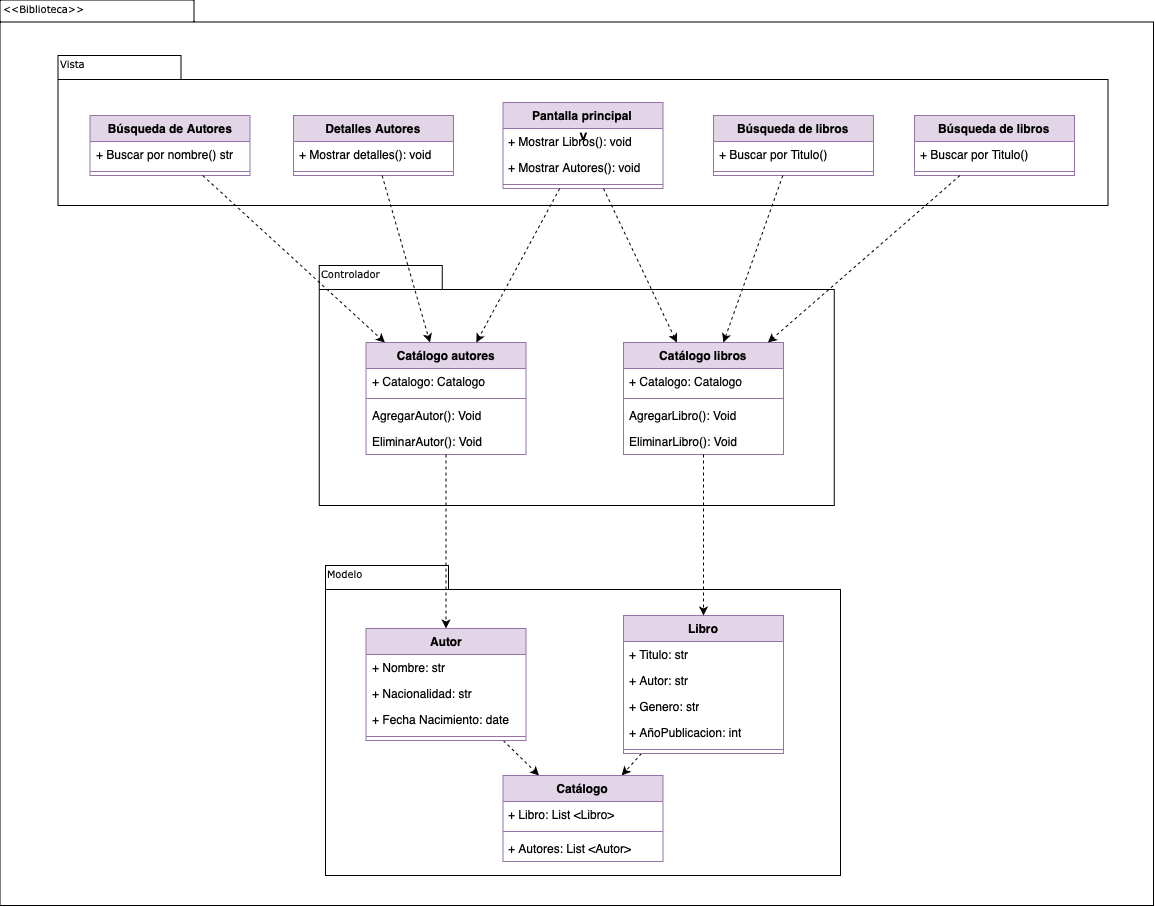

The diagram above was exported from draw.io. Its source (the exported page's mxGraphModel, read from the mxfile embedded in the PNG):
<mxGraphModel dx="1022" dy="828" grid="1" gridSize="10" guides="1" tooltips="1" connect="1" arrows="1" fold="1" page="1" pageScale="1" pageWidth="827" pageHeight="1169" background="none" math="0" shadow="0">
  <root>
    <mxCell id="0" />
    <mxCell id="1" parent="0" />
    <mxCell id="6e0c8c40b5770093-72" value="&lt;span style=&quot;caret-color: rgb(0, 0, 0); font-family: Verdana; font-size: 10px; font-style: normal; font-variant-caps: normal; font-weight: 400; letter-spacing: normal; text-align: left; text-indent: 0px; text-transform: none; white-space: nowrap; word-spacing: 0px; -webkit-text-stroke-width: 0px; text-decoration: none; float: none; display: inline !important;&quot;&gt;Vista&lt;/span&gt;" style="shape=folder;fontStyle=1;spacingTop=10;tabWidth=194;tabHeight=22;tabPosition=left;html=1;rounded=0;shadow=0;comic=0;labelBackgroundColor=#000000;strokeWidth=1;fillColor=none;fontFamily=Verdana;fontSize=10;align=center;fontColor=#FFFFFF;" parent="1" vertex="1">
      <mxGeometry x="326.5" y="114.5" width="1153.5" height="905.5" as="geometry" />
    </mxCell>
    <mxCell id="6e0c8c40b5770093-18" value="" style="group" parent="1" vertex="1" connectable="0">
      <mxGeometry x="384.5" y="170" width="1050" height="150" as="geometry" />
    </mxCell>
    <mxCell id="6e0c8c40b5770093-11" value="V" style="shape=folder;fontStyle=1;spacingTop=10;tabWidth=123;tabHeight=24;tabPosition=left;html=1;rounded=0;shadow=0;comic=0;labelBackgroundColor=none;strokeWidth=1;fontFamily=Verdana;fontSize=10;align=center;" parent="6e0c8c40b5770093-18" vertex="1">
      <mxGeometry width="1050" height="150" as="geometry" />
    </mxCell>
    <mxCell id="Tqa7QZ9Hp-GJ0rmenHsc-3" value="Búsqueda de Autores" style="swimlane;fontStyle=1;align=center;verticalAlign=top;childLayout=stackLayout;horizontal=1;startSize=26;horizontalStack=0;resizeParent=1;resizeParentMax=0;resizeLast=0;collapsible=1;marginBottom=0;whiteSpace=wrap;html=1;fillColor=#e1d5e7;strokeColor=#9673a6;" parent="6e0c8c40b5770093-18" vertex="1">
      <mxGeometry x="32" y="60" width="160" height="60" as="geometry" />
    </mxCell>
    <mxCell id="Tqa7QZ9Hp-GJ0rmenHsc-4" value="+ Buscar por nombre() str" style="text;strokeColor=none;fillColor=none;align=left;verticalAlign=top;spacingLeft=4;spacingRight=4;overflow=hidden;rotatable=0;points=[[0,0.5],[1,0.5]];portConstraint=eastwest;whiteSpace=wrap;html=1;" parent="Tqa7QZ9Hp-GJ0rmenHsc-3" vertex="1">
      <mxGeometry y="26" width="160" height="26" as="geometry" />
    </mxCell>
    <mxCell id="Tqa7QZ9Hp-GJ0rmenHsc-5" value="" style="line;strokeWidth=1;fillColor=none;align=left;verticalAlign=middle;spacingTop=-1;spacingLeft=3;spacingRight=3;rotatable=0;labelPosition=right;points=[];portConstraint=eastwest;strokeColor=inherit;" parent="Tqa7QZ9Hp-GJ0rmenHsc-3" vertex="1">
      <mxGeometry y="52" width="160" height="8" as="geometry" />
    </mxCell>
    <mxCell id="Tqa7QZ9Hp-GJ0rmenHsc-7" value="Detalles Autores" style="swimlane;fontStyle=1;align=center;verticalAlign=top;childLayout=stackLayout;horizontal=1;startSize=26;horizontalStack=0;resizeParent=1;resizeParentMax=0;resizeLast=0;collapsible=1;marginBottom=0;whiteSpace=wrap;html=1;fillColor=#e1d5e7;strokeColor=#9673a6;" parent="6e0c8c40b5770093-18" vertex="1">
      <mxGeometry x="235.5" y="60" width="160" height="60" as="geometry" />
    </mxCell>
    <mxCell id="Tqa7QZ9Hp-GJ0rmenHsc-8" value="+ Mostrar detalles(): void" style="text;strokeColor=none;fillColor=none;align=left;verticalAlign=top;spacingLeft=4;spacingRight=4;overflow=hidden;rotatable=0;points=[[0,0.5],[1,0.5]];portConstraint=eastwest;whiteSpace=wrap;html=1;" parent="Tqa7QZ9Hp-GJ0rmenHsc-7" vertex="1">
      <mxGeometry y="26" width="160" height="26" as="geometry" />
    </mxCell>
    <mxCell id="Tqa7QZ9Hp-GJ0rmenHsc-9" value="" style="line;strokeWidth=1;fillColor=none;align=left;verticalAlign=middle;spacingTop=-1;spacingLeft=3;spacingRight=3;rotatable=0;labelPosition=right;points=[];portConstraint=eastwest;strokeColor=inherit;" parent="Tqa7QZ9Hp-GJ0rmenHsc-7" vertex="1">
      <mxGeometry y="52" width="160" height="8" as="geometry" />
    </mxCell>
    <mxCell id="Tqa7QZ9Hp-GJ0rmenHsc-26" value="Pantalla principal" style="swimlane;fontStyle=1;align=center;verticalAlign=top;childLayout=stackLayout;horizontal=1;startSize=26;horizontalStack=0;resizeParent=1;resizeParentMax=0;resizeLast=0;collapsible=1;marginBottom=0;whiteSpace=wrap;html=1;fillColor=#e1d5e7;strokeColor=#9673a6;" parent="6e0c8c40b5770093-18" vertex="1">
      <mxGeometry x="445" y="47" width="160" height="86" as="geometry" />
    </mxCell>
    <mxCell id="Tqa7QZ9Hp-GJ0rmenHsc-27" value="+ Mostrar Libros(): void" style="text;strokeColor=none;fillColor=none;align=left;verticalAlign=top;spacingLeft=4;spacingRight=4;overflow=hidden;rotatable=0;points=[[0,0.5],[1,0.5]];portConstraint=eastwest;whiteSpace=wrap;html=1;" parent="Tqa7QZ9Hp-GJ0rmenHsc-26" vertex="1">
      <mxGeometry y="26" width="160" height="26" as="geometry" />
    </mxCell>
    <mxCell id="Tqa7QZ9Hp-GJ0rmenHsc-29" value="&lt;span style=&quot;caret-color: rgb(0, 0, 0); color: rgb(0, 0, 0); font-family: Helvetica; font-size: 12px; font-style: normal; font-variant-caps: normal; font-weight: 400; letter-spacing: normal; orphans: auto; text-align: left; text-indent: 0px; text-transform: none; white-space: normal; widows: auto; word-spacing: 0px; -webkit-text-stroke-width: 0px; background-color: rgb(251, 251, 251); text-decoration: none; display: inline !important; float: none;&quot;&gt;+ Mostrar Autores(): void&lt;/span&gt;" style="text;strokeColor=none;fillColor=none;align=left;verticalAlign=top;spacingLeft=4;spacingRight=4;overflow=hidden;rotatable=0;points=[[0,0.5],[1,0.5]];portConstraint=eastwest;whiteSpace=wrap;html=1;" parent="Tqa7QZ9Hp-GJ0rmenHsc-26" vertex="1">
      <mxGeometry y="52" width="160" height="26" as="geometry" />
    </mxCell>
    <mxCell id="Tqa7QZ9Hp-GJ0rmenHsc-28" value="" style="line;strokeWidth=1;fillColor=none;align=left;verticalAlign=middle;spacingTop=-1;spacingLeft=3;spacingRight=3;rotatable=0;labelPosition=right;points=[];portConstraint=eastwest;strokeColor=inherit;" parent="Tqa7QZ9Hp-GJ0rmenHsc-26" vertex="1">
      <mxGeometry y="78" width="160" height="8" as="geometry" />
    </mxCell>
    <mxCell id="Tqa7QZ9Hp-GJ0rmenHsc-30" value="Búsqueda de libros" style="swimlane;fontStyle=1;align=center;verticalAlign=top;childLayout=stackLayout;horizontal=1;startSize=26;horizontalStack=0;resizeParent=1;resizeParentMax=0;resizeLast=0;collapsible=1;marginBottom=0;whiteSpace=wrap;html=1;fillColor=#e1d5e7;strokeColor=#9673a6;" parent="6e0c8c40b5770093-18" vertex="1">
      <mxGeometry x="655.5" y="60" width="160" height="60" as="geometry" />
    </mxCell>
    <mxCell id="Tqa7QZ9Hp-GJ0rmenHsc-31" value="+ Buscar por Titulo()" style="text;strokeColor=none;fillColor=none;align=left;verticalAlign=top;spacingLeft=4;spacingRight=4;overflow=hidden;rotatable=0;points=[[0,0.5],[1,0.5]];portConstraint=eastwest;whiteSpace=wrap;html=1;" parent="Tqa7QZ9Hp-GJ0rmenHsc-30" vertex="1">
      <mxGeometry y="26" width="160" height="26" as="geometry" />
    </mxCell>
    <mxCell id="Tqa7QZ9Hp-GJ0rmenHsc-32" value="" style="line;strokeWidth=1;fillColor=none;align=left;verticalAlign=middle;spacingTop=-1;spacingLeft=3;spacingRight=3;rotatable=0;labelPosition=right;points=[];portConstraint=eastwest;strokeColor=inherit;" parent="Tqa7QZ9Hp-GJ0rmenHsc-30" vertex="1">
      <mxGeometry y="52" width="160" height="8" as="geometry" />
    </mxCell>
    <mxCell id="Tqa7QZ9Hp-GJ0rmenHsc-33" value="Búsqueda de libros" style="swimlane;fontStyle=1;align=center;verticalAlign=top;childLayout=stackLayout;horizontal=1;startSize=26;horizontalStack=0;resizeParent=1;resizeParentMax=0;resizeLast=0;collapsible=1;marginBottom=0;whiteSpace=wrap;html=1;fillColor=#e1d5e7;strokeColor=#9673a6;" parent="6e0c8c40b5770093-18" vertex="1">
      <mxGeometry x="856.5" y="60" width="160" height="60" as="geometry" />
    </mxCell>
    <mxCell id="Tqa7QZ9Hp-GJ0rmenHsc-34" value="+ Buscar por Titulo()" style="text;strokeColor=none;fillColor=none;align=left;verticalAlign=top;spacingLeft=4;spacingRight=4;overflow=hidden;rotatable=0;points=[[0,0.5],[1,0.5]];portConstraint=eastwest;whiteSpace=wrap;html=1;" parent="Tqa7QZ9Hp-GJ0rmenHsc-33" vertex="1">
      <mxGeometry y="26" width="160" height="26" as="geometry" />
    </mxCell>
    <mxCell id="Tqa7QZ9Hp-GJ0rmenHsc-35" value="" style="line;strokeWidth=1;fillColor=none;align=left;verticalAlign=middle;spacingTop=-1;spacingLeft=3;spacingRight=3;rotatable=0;labelPosition=right;points=[];portConstraint=eastwest;strokeColor=inherit;" parent="Tqa7QZ9Hp-GJ0rmenHsc-33" vertex="1">
      <mxGeometry y="52" width="160" height="8" as="geometry" />
    </mxCell>
    <mxCell id="Tqa7QZ9Hp-GJ0rmenHsc-36" value="Vista" style="text;html=1;align=left;verticalAlign=top;spacingTop=-4;fontSize=10;fontFamily=Verdana" parent="6e0c8c40b5770093-18" vertex="1">
      <mxGeometry width="130" height="20" as="geometry" />
    </mxCell>
    <mxCell id="6e0c8c40b5770093-33" value="" style="shape=folder;fontStyle=1;spacingTop=10;tabWidth=123;tabHeight=24;tabPosition=left;html=1;rounded=0;shadow=0;comic=0;labelBackgroundColor=none;strokeColor=#000000;strokeWidth=1;fillColor=#ffffff;fontFamily=Verdana;fontSize=10;fontColor=#000000;align=center;" parent="1" vertex="1">
      <mxGeometry x="645.75" y="380" width="515" height="240" as="geometry" />
    </mxCell>
    <mxCell id="6e0c8c40b5770093-73" value="&amp;lt;&amp;lt;Biblioteca&amp;gt;&amp;gt;" style="text;html=1;align=left;verticalAlign=top;spacingTop=-4;fontSize=10;fontFamily=Verdana" parent="1" vertex="1">
      <mxGeometry x="327.5" y="114.5" width="130" height="20" as="geometry" />
    </mxCell>
    <mxCell id="Tqa7QZ9Hp-GJ0rmenHsc-56" value="Catálogo autores" style="swimlane;fontStyle=1;align=center;verticalAlign=top;childLayout=stackLayout;horizontal=1;startSize=26;horizontalStack=0;resizeParent=1;resizeParentMax=0;resizeLast=0;collapsible=1;marginBottom=0;whiteSpace=wrap;html=1;fillColor=#e1d5e7;strokeColor=#9673a6;" parent="1" vertex="1">
      <mxGeometry x="692.5" y="457" width="160" height="112" as="geometry" />
    </mxCell>
    <mxCell id="Tqa7QZ9Hp-GJ0rmenHsc-57" value="+ Catalogo: Catalogo" style="text;strokeColor=none;fillColor=none;align=left;verticalAlign=top;spacingLeft=4;spacingRight=4;overflow=hidden;rotatable=0;points=[[0,0.5],[1,0.5]];portConstraint=eastwest;whiteSpace=wrap;html=1;" parent="Tqa7QZ9Hp-GJ0rmenHsc-56" vertex="1">
      <mxGeometry y="26" width="160" height="26" as="geometry" />
    </mxCell>
    <mxCell id="Tqa7QZ9Hp-GJ0rmenHsc-58" value="" style="line;strokeWidth=1;fillColor=none;align=left;verticalAlign=middle;spacingTop=-1;spacingLeft=3;spacingRight=3;rotatable=0;labelPosition=right;points=[];portConstraint=eastwest;strokeColor=inherit;" parent="Tqa7QZ9Hp-GJ0rmenHsc-56" vertex="1">
      <mxGeometry y="52" width="160" height="8" as="geometry" />
    </mxCell>
    <mxCell id="Tqa7QZ9Hp-GJ0rmenHsc-59" value="AgregarAutor(): Void" style="text;strokeColor=none;fillColor=none;align=left;verticalAlign=top;spacingLeft=4;spacingRight=4;overflow=hidden;rotatable=0;points=[[0,0.5],[1,0.5]];portConstraint=eastwest;whiteSpace=wrap;html=1;" parent="Tqa7QZ9Hp-GJ0rmenHsc-56" vertex="1">
      <mxGeometry y="60" width="160" height="26" as="geometry" />
    </mxCell>
    <mxCell id="Tqa7QZ9Hp-GJ0rmenHsc-64" value="&lt;span style=&quot;caret-color: rgb(0, 0, 0); color: rgb(0, 0, 0); font-family: Helvetica; font-size: 12px; font-style: normal; font-variant-caps: normal; font-weight: 400; letter-spacing: normal; orphans: auto; text-align: left; text-indent: 0px; text-transform: none; white-space: normal; widows: auto; word-spacing: 0px; -webkit-text-stroke-width: 0px; background-color: rgb(251, 251, 251); text-decoration: none; display: inline !important; float: none;&quot;&gt;EliminarAutor(): Void&lt;/span&gt;" style="text;strokeColor=none;fillColor=none;align=left;verticalAlign=top;spacingLeft=4;spacingRight=4;overflow=hidden;rotatable=0;points=[[0,0.5],[1,0.5]];portConstraint=eastwest;whiteSpace=wrap;html=1;" parent="Tqa7QZ9Hp-GJ0rmenHsc-56" vertex="1">
      <mxGeometry y="86" width="160" height="26" as="geometry" />
    </mxCell>
    <mxCell id="Tqa7QZ9Hp-GJ0rmenHsc-65" value="Catálogo libros" style="swimlane;fontStyle=1;align=center;verticalAlign=top;childLayout=stackLayout;horizontal=1;startSize=26;horizontalStack=0;resizeParent=1;resizeParentMax=0;resizeLast=0;collapsible=1;marginBottom=0;whiteSpace=wrap;html=1;fillColor=#e1d5e7;strokeColor=#9673a6;" parent="1" vertex="1">
      <mxGeometry x="950" y="457" width="160" height="112" as="geometry" />
    </mxCell>
    <mxCell id="Tqa7QZ9Hp-GJ0rmenHsc-66" value="+ Catalogo: Catalogo" style="text;strokeColor=none;fillColor=none;align=left;verticalAlign=top;spacingLeft=4;spacingRight=4;overflow=hidden;rotatable=0;points=[[0,0.5],[1,0.5]];portConstraint=eastwest;whiteSpace=wrap;html=1;" parent="Tqa7QZ9Hp-GJ0rmenHsc-65" vertex="1">
      <mxGeometry y="26" width="160" height="26" as="geometry" />
    </mxCell>
    <mxCell id="Tqa7QZ9Hp-GJ0rmenHsc-67" value="" style="line;strokeWidth=1;fillColor=none;align=left;verticalAlign=middle;spacingTop=-1;spacingLeft=3;spacingRight=3;rotatable=0;labelPosition=right;points=[];portConstraint=eastwest;strokeColor=inherit;" parent="Tqa7QZ9Hp-GJ0rmenHsc-65" vertex="1">
      <mxGeometry y="52" width="160" height="8" as="geometry" />
    </mxCell>
    <mxCell id="Tqa7QZ9Hp-GJ0rmenHsc-68" value="AgregarLibro(): Void" style="text;strokeColor=none;fillColor=none;align=left;verticalAlign=top;spacingLeft=4;spacingRight=4;overflow=hidden;rotatable=0;points=[[0,0.5],[1,0.5]];portConstraint=eastwest;whiteSpace=wrap;html=1;" parent="Tqa7QZ9Hp-GJ0rmenHsc-65" vertex="1">
      <mxGeometry y="60" width="160" height="26" as="geometry" />
    </mxCell>
    <mxCell id="Tqa7QZ9Hp-GJ0rmenHsc-69" value="&lt;span style=&quot;caret-color: rgb(0, 0, 0); color: rgb(0, 0, 0); font-family: Helvetica; font-size: 12px; font-style: normal; font-variant-caps: normal; font-weight: 400; letter-spacing: normal; orphans: auto; text-align: left; text-indent: 0px; text-transform: none; white-space: normal; widows: auto; word-spacing: 0px; -webkit-text-stroke-width: 0px; background-color: rgb(251, 251, 251); text-decoration: none; display: inline !important; float: none;&quot;&gt;EliminarLibro(): Void&lt;/span&gt;" style="text;strokeColor=none;fillColor=none;align=left;verticalAlign=top;spacingLeft=4;spacingRight=4;overflow=hidden;rotatable=0;points=[[0,0.5],[1,0.5]];portConstraint=eastwest;whiteSpace=wrap;html=1;" parent="Tqa7QZ9Hp-GJ0rmenHsc-65" vertex="1">
      <mxGeometry y="86" width="160" height="26" as="geometry" />
    </mxCell>
    <mxCell id="Tqa7QZ9Hp-GJ0rmenHsc-70" value="Controlador" style="text;html=1;align=left;verticalAlign=top;spacingTop=-4;fontSize=10;fontFamily=Verdana" parent="1" vertex="1">
      <mxGeometry x="645.75" y="380" width="130" height="20" as="geometry" />
    </mxCell>
    <mxCell id="Tqa7QZ9Hp-GJ0rmenHsc-71" value="" style="shape=folder;fontStyle=1;spacingTop=10;tabWidth=123;tabHeight=24;tabPosition=left;html=1;rounded=0;shadow=0;comic=0;labelBackgroundColor=none;strokeColor=#000000;strokeWidth=1;fillColor=#ffffff;fontFamily=Verdana;fontSize=10;fontColor=#000000;align=center;" parent="1" vertex="1">
      <mxGeometry x="652" y="680" width="515" height="310" as="geometry" />
    </mxCell>
    <mxCell id="Tqa7QZ9Hp-GJ0rmenHsc-72" value="Modelo" style="text;html=1;align=left;verticalAlign=top;spacingTop=-4;fontSize=10;fontFamily=Verdana" parent="1" vertex="1">
      <mxGeometry x="652" y="680" width="130" height="20" as="geometry" />
    </mxCell>
    <mxCell id="Tqa7QZ9Hp-GJ0rmenHsc-100" style="rounded=0;orthogonalLoop=1;jettySize=auto;html=1;dashed=1;" parent="1" source="Tqa7QZ9Hp-GJ0rmenHsc-73" target="Tqa7QZ9Hp-GJ0rmenHsc-86" edge="1">
      <mxGeometry relative="1" as="geometry" />
    </mxCell>
    <mxCell id="Tqa7QZ9Hp-GJ0rmenHsc-73" value="Autor" style="swimlane;fontStyle=1;align=center;verticalAlign=top;childLayout=stackLayout;horizontal=1;startSize=26;horizontalStack=0;resizeParent=1;resizeParentMax=0;resizeLast=0;collapsible=1;marginBottom=0;whiteSpace=wrap;html=1;fillColor=#e1d5e7;strokeColor=#9673a6;" parent="1" vertex="1">
      <mxGeometry x="692.5" y="743" width="160" height="112" as="geometry" />
    </mxCell>
    <mxCell id="Tqa7QZ9Hp-GJ0rmenHsc-74" value="+ Nombre: str" style="text;strokeColor=none;fillColor=none;align=left;verticalAlign=top;spacingLeft=4;spacingRight=4;overflow=hidden;rotatable=0;points=[[0,0.5],[1,0.5]];portConstraint=eastwest;whiteSpace=wrap;html=1;" parent="Tqa7QZ9Hp-GJ0rmenHsc-73" vertex="1">
      <mxGeometry y="26" width="160" height="26" as="geometry" />
    </mxCell>
    <mxCell id="Tqa7QZ9Hp-GJ0rmenHsc-78" value="+ Nacionalidad: str" style="text;strokeColor=none;fillColor=none;align=left;verticalAlign=top;spacingLeft=4;spacingRight=4;overflow=hidden;rotatable=0;points=[[0,0.5],[1,0.5]];portConstraint=eastwest;whiteSpace=wrap;html=1;" parent="Tqa7QZ9Hp-GJ0rmenHsc-73" vertex="1">
      <mxGeometry y="52" width="160" height="26" as="geometry" />
    </mxCell>
    <mxCell id="Tqa7QZ9Hp-GJ0rmenHsc-77" value="+ Fecha Nacimiento: date" style="text;strokeColor=none;fillColor=none;align=left;verticalAlign=top;spacingLeft=4;spacingRight=4;overflow=hidden;rotatable=0;points=[[0,0.5],[1,0.5]];portConstraint=eastwest;whiteSpace=wrap;html=1;" parent="Tqa7QZ9Hp-GJ0rmenHsc-73" vertex="1">
      <mxGeometry y="78" width="160" height="26" as="geometry" />
    </mxCell>
    <mxCell id="Tqa7QZ9Hp-GJ0rmenHsc-75" value="" style="line;strokeWidth=1;fillColor=none;align=left;verticalAlign=middle;spacingTop=-1;spacingLeft=3;spacingRight=3;rotatable=0;labelPosition=right;points=[];portConstraint=eastwest;strokeColor=inherit;" parent="Tqa7QZ9Hp-GJ0rmenHsc-73" vertex="1">
      <mxGeometry y="104" width="160" height="8" as="geometry" />
    </mxCell>
    <mxCell id="Tqa7QZ9Hp-GJ0rmenHsc-101" style="rounded=0;orthogonalLoop=1;jettySize=auto;html=1;dashed=1;" parent="1" source="Tqa7QZ9Hp-GJ0rmenHsc-79" target="Tqa7QZ9Hp-GJ0rmenHsc-86" edge="1">
      <mxGeometry relative="1" as="geometry" />
    </mxCell>
    <mxCell id="Tqa7QZ9Hp-GJ0rmenHsc-79" value="Libro" style="swimlane;fontStyle=1;align=center;verticalAlign=top;childLayout=stackLayout;horizontal=1;startSize=26;horizontalStack=0;resizeParent=1;resizeParentMax=0;resizeLast=0;collapsible=1;marginBottom=0;whiteSpace=wrap;html=1;fillColor=#e1d5e7;strokeColor=#9673a6;" parent="1" vertex="1">
      <mxGeometry x="950" y="730" width="160" height="138" as="geometry" />
    </mxCell>
    <mxCell id="Tqa7QZ9Hp-GJ0rmenHsc-80" value="+ Titulo: str" style="text;strokeColor=none;fillColor=none;align=left;verticalAlign=top;spacingLeft=4;spacingRight=4;overflow=hidden;rotatable=0;points=[[0,0.5],[1,0.5]];portConstraint=eastwest;whiteSpace=wrap;html=1;" parent="Tqa7QZ9Hp-GJ0rmenHsc-79" vertex="1">
      <mxGeometry y="26" width="160" height="26" as="geometry" />
    </mxCell>
    <mxCell id="Tqa7QZ9Hp-GJ0rmenHsc-81" value="+ Autor: str" style="text;strokeColor=none;fillColor=none;align=left;verticalAlign=top;spacingLeft=4;spacingRight=4;overflow=hidden;rotatable=0;points=[[0,0.5],[1,0.5]];portConstraint=eastwest;whiteSpace=wrap;html=1;" parent="Tqa7QZ9Hp-GJ0rmenHsc-79" vertex="1">
      <mxGeometry y="52" width="160" height="26" as="geometry" />
    </mxCell>
    <mxCell id="Tqa7QZ9Hp-GJ0rmenHsc-82" value="+ Genero: str" style="text;strokeColor=none;fillColor=none;align=left;verticalAlign=top;spacingLeft=4;spacingRight=4;overflow=hidden;rotatable=0;points=[[0,0.5],[1,0.5]];portConstraint=eastwest;whiteSpace=wrap;html=1;" parent="Tqa7QZ9Hp-GJ0rmenHsc-79" vertex="1">
      <mxGeometry y="78" width="160" height="26" as="geometry" />
    </mxCell>
    <mxCell id="Tqa7QZ9Hp-GJ0rmenHsc-85" value="+ AñoPublicacion: int" style="text;strokeColor=none;fillColor=none;align=left;verticalAlign=top;spacingLeft=4;spacingRight=4;overflow=hidden;rotatable=0;points=[[0,0.5],[1,0.5]];portConstraint=eastwest;whiteSpace=wrap;html=1;" parent="Tqa7QZ9Hp-GJ0rmenHsc-79" vertex="1">
      <mxGeometry y="104" width="160" height="26" as="geometry" />
    </mxCell>
    <mxCell id="Tqa7QZ9Hp-GJ0rmenHsc-83" value="" style="line;strokeWidth=1;fillColor=none;align=left;verticalAlign=middle;spacingTop=-1;spacingLeft=3;spacingRight=3;rotatable=0;labelPosition=right;points=[];portConstraint=eastwest;strokeColor=inherit;" parent="Tqa7QZ9Hp-GJ0rmenHsc-79" vertex="1">
      <mxGeometry y="130" width="160" height="8" as="geometry" />
    </mxCell>
    <mxCell id="Tqa7QZ9Hp-GJ0rmenHsc-86" value="Catálogo" style="swimlane;fontStyle=1;align=center;verticalAlign=top;childLayout=stackLayout;horizontal=1;startSize=26;horizontalStack=0;resizeParent=1;resizeParentMax=0;resizeLast=0;collapsible=1;marginBottom=0;whiteSpace=wrap;html=1;fillColor=#e1d5e7;strokeColor=#9673a6;" parent="1" vertex="1">
      <mxGeometry x="829.5" y="890" width="160" height="86" as="geometry" />
    </mxCell>
    <mxCell id="Tqa7QZ9Hp-GJ0rmenHsc-87" value="+ Libro: List &amp;lt;Libro&amp;gt;" style="text;strokeColor=none;fillColor=none;align=left;verticalAlign=top;spacingLeft=4;spacingRight=4;overflow=hidden;rotatable=0;points=[[0,0.5],[1,0.5]];portConstraint=eastwest;whiteSpace=wrap;html=1;" parent="Tqa7QZ9Hp-GJ0rmenHsc-86" vertex="1">
      <mxGeometry y="26" width="160" height="26" as="geometry" />
    </mxCell>
    <mxCell id="Tqa7QZ9Hp-GJ0rmenHsc-88" value="" style="line;strokeWidth=1;fillColor=none;align=left;verticalAlign=middle;spacingTop=-1;spacingLeft=3;spacingRight=3;rotatable=0;labelPosition=right;points=[];portConstraint=eastwest;strokeColor=inherit;" parent="Tqa7QZ9Hp-GJ0rmenHsc-86" vertex="1">
      <mxGeometry y="52" width="160" height="8" as="geometry" />
    </mxCell>
    <mxCell id="Tqa7QZ9Hp-GJ0rmenHsc-89" value="+ Autores: List &amp;lt;Autor&amp;gt;" style="text;strokeColor=none;fillColor=none;align=left;verticalAlign=top;spacingLeft=4;spacingRight=4;overflow=hidden;rotatable=0;points=[[0,0.5],[1,0.5]];portConstraint=eastwest;whiteSpace=wrap;html=1;" parent="Tqa7QZ9Hp-GJ0rmenHsc-86" vertex="1">
      <mxGeometry y="60" width="160" height="26" as="geometry" />
    </mxCell>
    <mxCell id="Tqa7QZ9Hp-GJ0rmenHsc-91" style="rounded=0;orthogonalLoop=1;jettySize=auto;html=1;dashed=1;" parent="1" source="Tqa7QZ9Hp-GJ0rmenHsc-3" target="Tqa7QZ9Hp-GJ0rmenHsc-56" edge="1">
      <mxGeometry relative="1" as="geometry" />
    </mxCell>
    <mxCell id="Tqa7QZ9Hp-GJ0rmenHsc-92" style="rounded=0;orthogonalLoop=1;jettySize=auto;html=1;dashed=1;" parent="1" source="Tqa7QZ9Hp-GJ0rmenHsc-7" target="Tqa7QZ9Hp-GJ0rmenHsc-56" edge="1">
      <mxGeometry relative="1" as="geometry" />
    </mxCell>
    <mxCell id="Tqa7QZ9Hp-GJ0rmenHsc-94" style="rounded=0;orthogonalLoop=1;jettySize=auto;html=1;dashed=1;" parent="1" source="Tqa7QZ9Hp-GJ0rmenHsc-26" target="Tqa7QZ9Hp-GJ0rmenHsc-56" edge="1">
      <mxGeometry relative="1" as="geometry" />
    </mxCell>
    <mxCell id="Tqa7QZ9Hp-GJ0rmenHsc-95" style="rounded=0;orthogonalLoop=1;jettySize=auto;html=1;dashed=1;" parent="1" source="Tqa7QZ9Hp-GJ0rmenHsc-26" target="Tqa7QZ9Hp-GJ0rmenHsc-65" edge="1">
      <mxGeometry relative="1" as="geometry" />
    </mxCell>
    <mxCell id="Tqa7QZ9Hp-GJ0rmenHsc-96" style="rounded=0;orthogonalLoop=1;jettySize=auto;html=1;dashed=1;" parent="1" source="Tqa7QZ9Hp-GJ0rmenHsc-30" target="Tqa7QZ9Hp-GJ0rmenHsc-65" edge="1">
      <mxGeometry relative="1" as="geometry" />
    </mxCell>
    <mxCell id="Tqa7QZ9Hp-GJ0rmenHsc-97" style="rounded=0;orthogonalLoop=1;jettySize=auto;html=1;dashed=1;" parent="1" source="Tqa7QZ9Hp-GJ0rmenHsc-33" target="Tqa7QZ9Hp-GJ0rmenHsc-65" edge="1">
      <mxGeometry relative="1" as="geometry" />
    </mxCell>
    <mxCell id="Tqa7QZ9Hp-GJ0rmenHsc-98" style="edgeStyle=orthogonalEdgeStyle;rounded=0;orthogonalLoop=1;jettySize=auto;html=1;dashed=1;" parent="1" source="Tqa7QZ9Hp-GJ0rmenHsc-56" target="Tqa7QZ9Hp-GJ0rmenHsc-73" edge="1">
      <mxGeometry relative="1" as="geometry" />
    </mxCell>
    <mxCell id="Tqa7QZ9Hp-GJ0rmenHsc-99" style="edgeStyle=orthogonalEdgeStyle;rounded=0;orthogonalLoop=1;jettySize=auto;html=1;dashed=1;" parent="1" source="Tqa7QZ9Hp-GJ0rmenHsc-65" target="Tqa7QZ9Hp-GJ0rmenHsc-79" edge="1">
      <mxGeometry relative="1" as="geometry" />
    </mxCell>
  </root>
</mxGraphModel>